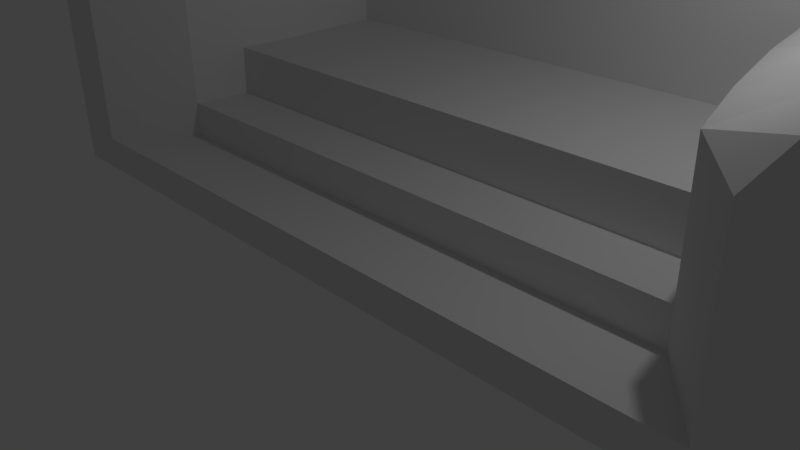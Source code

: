 # Source: stairs.blend  (saved by Blender 2.71.0; exported with 4.5.12 LTS)
import bpy
from mathutils import Matrix  # noqa: F401  (used for matrix-valued properties, if any)

bpy.ops.wm.read_factory_settings(use_empty=True)
scene = bpy.context.scene
scene.name = 'Scene'

# ---- collections
col_collection_1 = bpy.data.collections.new('Collection 1'); scene.collection.children.link(col_collection_1)

# ---- materials (node trees are filled in below, after node groups)
mat_material = bpy.data.materials.new('Material')
mat_material.alpha_threshold = 0.0
mat_material.use_transparent_shadow = False
mat_material.roughness = 0.5
mat_material.line_color = (0.0, 0.0, 0.0, 1.0)

# ---- material node trees

# ---- world
world_world = bpy.data.worlds.new('World'); scene.world = world_world
world_world.color = (0.05088, 0.05088, 0.05088)
world_world.use_sun_shadow = False
world_world.sun_shadow_jitter_overblur = 0.0
world_world.cycles.sampling_method = 'MANUAL'
world_world.cycles.sample_map_resolution = 256

# ---- cameras
cam_camera = bpy.data.cameras.new('Camera')
cam_camera.clip_end = 100.0
cam_camera.lens = 35.0
cam_camera.sensor_width = 32.0
cam_camera.sensor_height = 18.0
cam_camera.ortho_scale = 7.314
cam_camera.dof.focus_distance = 0.0
cam_camera.dof.aperture_fstop = 128.0

# ---- lights
light_lamp = bpy.data.lights.new('Lamp', 'POINT')
light_lamp.transmission_factor = 0.0
light_lamp.cutoff_distance = 30.0
light_lamp.energy = 100.0
light_lamp.shadow_buffer_clip_start = 1.001
light_lamp.shadow_soft_size = 0.1
light_lamp.shadow_maximum_resolution = 0.006
light_lamp.use_absolute_resolution = True
light_lamp.cycles.use_multiple_importance_sampling = False

# ---- meshes
me_cube = bpy.data.meshes.new('Cube')
me_cube.from_pydata([(-3.9, 3.387, 0.0), (-5.007, -1.0, 0.0), (-5.789, -1.0, 0.0), (-5.0, 3.387, 0.0), (-3.9, 3.387, 3.364), (-5.007, -1.0, 2.766), (-5.789, -1.0, 2.766), (-5.0, 3.387, 3.397), (-4.29, 3.387, 0.0), (-5.397, -1.0, 0.0), (-4.29, 3.387, 3.977), (-5.397, -1.0, 3.323), (-3.9, 0.07447, 0.0), (-5.596, 0.07447, 0.0), (-4.142, 0.07447, 2.766), (-5.596, 0.07447, 2.766), (-4.29, 0.07447, 0.0), (-5.051, 0.07447, 3.323), (-3.9, 3.387, 1.316), (-5.007, -1.0, 1.0), (-5.789, -1.0, 1.0), (-5.0, 3.387, 1.316), (-5.397, -1.0, 1.0), (-4.29, 3.387, 1.316), (-4.142, 0.07447, 1.034), (-5.596, 0.07447, 1.0), (-3.9, 3.387, 1.815), (-5.007, -1.0, 1.5), (-5.789, -1.0, 1.5), (-5.0, 3.387, 1.974), (-4.29, 3.387, 1.974), (-5.397, -1.0, 1.5), (-4.142, 0.07447, 1.5), (-5.596, 0.07447, 1.5), (-5.397, -1.0, 0.5), (-4.142, 0.07447, 0.5), (-5.596, 0.07447, 0.5), (-3.9, 3.387, 0.6579), (-5.007, -1.0, 0.5), (-5.789, -1.0, 0.5), (-5.0, 3.387, 0.6579), (-4.29, 3.387, 0.6579), (-5.298, 1.731, 0.0), (-5.298, 1.731, 3.082), (-4.29, 1.731, 0.0), (-3.9, 1.731, 0.0), (-3.9, 1.731, 3.082), (-4.633, 1.731, 3.639), (-5.298, 1.731, 1.158), (-5.298, 1.731, 1.737), (-3.9, 1.731, 1.79), (-5.298, 1.731, 0.5789), (-3.983, 0.9027, 1.045), (-3.983, 0.9027, 1.777), (-5.447, 0.9027, 0.0), (-5.447, 0.9027, 2.924), (-4.29, 0.9027, 0.0), (-3.9, 0.9027, 0.0), (-3.983, 0.9027, 2.924), (-4.85, 0.9027, 3.481), (-5.447, 0.9027, 1.079), (-5.447, 0.9027, 1.618), (-5.447, 0.9027, 0.5395), (-5.149, 2.559, 0.0), (-5.149, 2.559, 3.24), (-4.29, 2.559, 0.0), (-3.9, 2.559, 0.0), (-3.9, 2.559, 3.24), (-4.471, 2.559, 3.797), (-5.149, 2.559, 1.237), (-5.149, 2.559, 1.855), (-5.149, 2.559, 0.6184), (-3.9, 2.559, 1.802), (0.0, 3.387, 0.0), (0.0, -1.0, 0.0), (0.0, 0.07447, 0.0), (0.0, 3.387, 1.316), (-2.384e-07, 0.07447, 1.034), (4.768e-07, 3.387, 1.815), (0.0, 0.07447, 0.5), (0.0, 3.387, 0.6579), (-2.384e-07, -1.0, 0.5), (0.0, 1.731, 0.0), (0.0, 1.731, 1.158), (0.0, 1.731, 1.79), (0.0, 1.731, 0.5789), (0.0, 0.9027, 1.045), (-2.384e-07, 0.9027, 1.777), (0.0, 0.9027, 0.5395), (0.0, 0.9027, 0.0), (0.0, 2.559, 0.0), (0.0, 2.559, 1.237), (0.0, 2.559, 1.802), (0.0, 2.559, 0.6184), (4.768e-07, 3.387, 3.364), (4.768e-07, 3.387, 3.977)], [], [(16, 9, 2, 13), (17, 15, 6, 11), (32, 14, 5, 27), (31, 11, 6, 28), (70, 64, 7, 29), (41, 8, 3, 40), (12, 1, 9, 16), (14, 17, 11, 5), (27, 5, 11, 31), (37, 0, 8, 41), (56, 16, 13, 54), (59, 55, 15, 17), (53, 58, 14, 32), (28, 6, 15, 33), (57, 12, 16, 56), (58, 59, 17, 14), (35, 24, 19, 38), (34, 22, 20, 39), (71, 69, 21, 40), (30, 23, 21, 29), (38, 19, 22, 34), (26, 18, 23, 30), (12, 57, 89, 75), (39, 20, 25, 36), (24, 32, 27, 19), (22, 31, 28, 20), (69, 70, 29, 21), (19, 27, 31, 22), (52, 53, 32, 24), (20, 28, 33, 25), (10, 30, 29, 7), (4, 26, 30, 10), (23, 41, 40, 21), (18, 37, 41, 23), (35, 38, 81, 79), (9, 34, 39, 2), (63, 71, 40, 3), (1, 38, 34, 9), (45, 66, 90, 82), (2, 39, 36, 13), (61, 55, 43, 49), (65, 44, 42, 63), (68, 64, 43, 47), (72, 67, 46, 50), (66, 45, 44, 65), (67, 68, 47, 46), (62, 60, 48, 51), (24, 35, 79, 77), (60, 61, 49, 48), (0, 37, 80, 73), (54, 62, 51, 42), (53, 52, 86, 87), (44, 56, 54, 42), (47, 43, 55, 59), (50, 46, 58, 53), (45, 57, 56, 44), (46, 47, 59, 58), (26, 72, 92, 78), (37, 18, 76, 80), (66, 0, 73, 90), (33, 15, 55, 61), (36, 25, 60, 62), (25, 33, 61, 60), (13, 36, 62, 54), (49, 43, 64, 70), (51, 48, 69, 71), (48, 49, 70, 69), (42, 51, 71, 63), (8, 65, 63, 3), (10, 7, 64, 68), (26, 4, 67, 72), (0, 66, 65, 8), (4, 10, 68, 67), (57, 45, 82, 89), (38, 1, 74, 81), (1, 12, 75, 74), (88, 86, 77, 79), (75, 79, 81, 74), (89, 88, 79, 75), (93, 91, 83, 85), (91, 92, 84, 83), (90, 93, 85, 82), (85, 83, 86, 88), (83, 84, 87, 86), (82, 85, 88, 89), (80, 76, 91, 93), (76, 78, 92, 91), (73, 80, 93, 90), (50, 53, 87, 84), (72, 50, 84, 92), (18, 26, 78, 76), (52, 24, 77, 86), (78, 26, 4, 94), (94, 4, 10, 95)])
_uv = me_cube.uv_layers.new(name='UVMap')
_uv.uv.foreach_set('vector', [0.7323, 0.3417, 0.6599, 0.2672, 0.6599, 0.2408, 0.7323, 0.2538, 0.6128, 0.1584, 0.6197, 0.212, 0.5499, 0.2339, 0.5408, 0.1891, 0.5649, 0.7545, 0.5757, 0.8391, 0.4835, 0.8508, 0.4728, 0.7662, 0.8457, 0.5785, 0.8457, 0.7012, 0.8193, 0.6637, 0.8193, 0.5785, 0.7492, 0.5097, 0.7492, 0.4165, 0.8059, 0.4058, 0.8058, 0.5017, 0.8946, 0.7588, 0.8946, 0.7145, 0.9425, 0.7145, 0.9425, 0.7588, 0.7323, 0.368, 0.6194, 0.2935, 0.6599, 0.2672, 0.7323, 0.3417, 0.5993, 0.08606, 0.6128, 0.1584, 0.5408, 0.1891, 0.53, 0.146, 0.872, 0.5785, 0.872, 0.6637, 0.8457, 0.7012, 0.8457, 0.5785, 0.8684, 0.7588, 0.8684, 0.7145, 0.8946, 0.7145, 0.8946, 0.7588, 0.788, 0.3417, 0.7323, 0.3417, 0.7323, 0.2538, 0.788, 0.2638, 0.67, 0.1385, 0.6728, 0.1928, 0.6197, 0.212, 0.6128, 0.1584, 0.6236, 0.7659, 0.6333, 0.8425, 0.5757, 0.8391, 0.5649, 0.7545, 0.5057, 0.5335, 0.5057, 0.4483, 0.5792, 0.4483, 0.5792, 0.5335, 0.788, 0.368, 0.7323, 0.368, 0.7323, 0.3417, 0.788, 0.3417, 0.6546, 0.07071, 0.67, 0.1385, 0.6128, 0.1584, 0.5993, 0.08606, 0.5564, 0.6877, 0.561, 0.7234, 0.4686, 0.7328, 0.4643, 0.6994, 0.8457, 0.5111, 0.8457, 0.5448, 0.8193, 0.5448, 0.8193, 0.5111, 0.7491, 0.593, 0.7492, 0.5513, 0.8058, 0.546, 0.8058, 0.5903, 0.8946, 0.8474, 0.8946, 0.8031, 0.9425, 0.8031, 0.9425, 0.8474, 0.8722, 0.5111, 0.872, 0.5448, 0.8457, 0.5448, 0.8457, 0.5111, 0.8684, 0.8367, 0.8684, 0.8031, 0.8946, 0.8031, 0.8946, 0.8474, 0.1554, 0.0404, 0.2112, 0.0404, 0.2112, 0.353, 0.1554, 0.353, 0.5056, 0.6009, 0.5056, 0.5672, 0.5792, 0.5672, 0.5791, 0.6009, 0.561, 0.7234, 0.5649, 0.7545, 0.4728, 0.7662, 0.4686, 0.7328, 0.8457, 0.5448, 0.8457, 0.5785, 0.8193, 0.5785, 0.8193, 0.5448, 0.7492, 0.5513, 0.7492, 0.5097, 0.8058, 0.5017, 0.8058, 0.546, 0.872, 0.5448, 0.872, 0.5785, 0.8457, 0.5785, 0.8457, 0.5448, 0.6174, 0.7169, 0.6236, 0.7659, 0.5649, 0.7545, 0.561, 0.7234, 0.5056, 0.5672, 0.5057, 0.5335, 0.5792, 0.5335, 0.5792, 0.5672, 0.8946, 0.9823, 0.8946, 0.8474, 0.9425, 0.8474, 0.9425, 0.9433, 0.8684, 0.9411, 0.8684, 0.8367, 0.8946, 0.8474, 0.8946, 0.9823, 0.8946, 0.8031, 0.8946, 0.7588, 0.9425, 0.7588, 0.9425, 0.8031, 0.8684, 0.8031, 0.8684, 0.7588, 0.8946, 0.7588, 0.8946, 0.8031, 0.08397, 0.46, 0.08397, 0.3877, 0.3838, 0.3877, 0.3838, 0.46, 0.8457, 0.4775, 0.8457, 0.5111, 0.8193, 0.5111, 0.8193, 0.4775, 0.7491, 0.6346, 0.7491, 0.593, 0.8058, 0.5903, 0.8058, 0.6346, 0.8722, 0.4775, 0.8722, 0.5111, 0.8457, 0.5111, 0.8457, 0.4775, 0.2669, 0.0404, 0.3227, 0.0404, 0.3227, 0.353, 0.2669, 0.353, 0.5056, 0.6345, 0.5056, 0.6009, 0.5791, 0.6009, 0.5791, 0.6345, 0.6358, 0.5256, 0.6359, 0.4377, 0.6925, 0.4271, 0.6925, 0.5176, 0.8996, 0.3417, 0.8438, 0.3417, 0.8438, 0.2738, 0.8996, 0.2839, 0.7784, 0.09817, 0.7814, 0.1608, 0.7269, 0.1763, 0.7252, 0.1186, 0.7348, 0.7534, 0.747, 0.8495, 0.6903, 0.8459, 0.6793, 0.7596, 0.8996, 0.368, 0.8438, 0.368, 0.8438, 0.3417, 0.8996, 0.3417, 0.7625, 0.04781, 0.7784, 0.09817, 0.7252, 0.1186, 0.7098, 0.05884, 0.6358, 0.5982, 0.6358, 0.5619, 0.6925, 0.5566, 0.6925, 0.5956, 0.08397, 0.496, 0.08397, 0.46, 0.3838, 0.46, 0.3838, 0.496, 0.6358, 0.5619, 0.6358, 0.5256, 0.6925, 0.5176, 0.6925, 0.5566, 0.3785, 0.0404, 0.4228, 0.0404, 0.4228, 0.353, 0.3785, 0.353, 0.6358, 0.6346, 0.6358, 0.5982, 0.6925, 0.5956, 0.6925, 0.6346, 0.08397, 0.6011, 0.08397, 0.5518, 0.3838, 0.5518, 0.3838, 0.6011, 0.8438, 0.3417, 0.788, 0.3417, 0.788, 0.2638, 0.8438, 0.2738, 0.7252, 0.1186, 0.7269, 0.1763, 0.6728, 0.1928, 0.67, 0.1385, 0.6793, 0.7596, 0.6903, 0.8459, 0.6333, 0.8425, 0.6236, 0.7659, 0.8438, 0.368, 0.788, 0.368, 0.788, 0.3417, 0.8438, 0.3417, 0.7098, 0.05884, 0.7252, 0.1186, 0.67, 0.1385, 0.6546, 0.07071, 0.08397, 0.7684, 0.08397, 0.7126, 0.3838, 0.7126, 0.3838, 0.7684, 0.4228, 0.0404, 0.4671, 0.0404, 0.4671, 0.353, 0.4228, 0.353, 0.3227, 0.0404, 0.3785, 0.0404, 0.3785, 0.353, 0.3227, 0.353, 0.5792, 0.5335, 0.5792, 0.4483, 0.6359, 0.4377, 0.6358, 0.5256, 0.5791, 0.6009, 0.5792, 0.5672, 0.6358, 0.5619, 0.6358, 0.5982, 0.5792, 0.5672, 0.5792, 0.5335, 0.6358, 0.5256, 0.6358, 0.5619, 0.5791, 0.6345, 0.5791, 0.6009, 0.6358, 0.5982, 0.6358, 0.6346, 0.6925, 0.5176, 0.6925, 0.4271, 0.7492, 0.4165, 0.7492, 0.5097, 0.6925, 0.5956, 0.6925, 0.5566, 0.7492, 0.5513, 0.7491, 0.593, 0.6925, 0.5566, 0.6925, 0.5176, 0.7492, 0.5097, 0.7492, 0.5513, 0.6925, 0.6346, 0.6925, 0.5956, 0.7491, 0.593, 0.7491, 0.6346, 0.9553, 0.3417, 0.8996, 0.3417, 0.8996, 0.2839, 0.9553, 0.2939, 0.8188, 0.08794, 0.8188, 0.1493, 0.7814, 0.1608, 0.7784, 0.09817, 0.7902, 0.7472, 0.8033, 0.8508, 0.747, 0.8495, 0.7348, 0.7534, 0.9553, 0.368, 0.8996, 0.368, 0.8996, 0.3417, 0.9553, 0.3417, 0.8032, 0.03566, 0.8188, 0.08794, 0.7784, 0.09817, 0.7625, 0.04781, 0.2112, 0.0404, 0.2669, 0.0404, 0.2669, 0.353, 0.2112, 0.353, 0.08665, 0.0404, 0.04256, 0.0404, 0.04256, 0.353, 0.08665, 0.353, 0.04256, 0.0404, 0.1554, 0.0404, 0.1554, 0.353, 0.04256, 0.353, 0.5694, 0.9035, 0.5694, 0.9375, 0.5136, 0.9368, 0.5136, 0.9008, 0.5136, 0.8672, 0.5136, 0.9008, 0.4413, 0.9008, 0.4008, 0.8672, 0.5694, 0.8672, 0.5694, 0.9035, 0.5136, 0.9008, 0.5136, 0.8672, 0.6809, 0.9088, 0.6809, 0.9504, 0.6252, 0.9451, 0.6252, 0.9061, 0.6809, 0.9504, 0.6809, 0.9885, 0.6252, 0.9877, 0.6252, 0.9451, 0.6809, 0.8672, 0.6809, 0.9088, 0.6252, 0.9061, 0.6252, 0.8672, 0.6252, 0.9061, 0.6252, 0.9451, 0.5694, 0.9375, 0.5694, 0.9035, 0.6252, 0.9451, 0.6252, 0.9877, 0.5694, 0.9868, 0.5694, 0.9375, 0.6252, 0.8672, 0.6252, 0.9061, 0.5694, 0.9035, 0.5694, 0.8672, 0.7367, 0.9115, 0.7367, 0.9558, 0.6809, 0.9504, 0.6809, 0.9088, 0.7367, 0.9558, 0.7367, 0.9894, 0.6809, 0.9885, 0.6809, 0.9504, 0.7367, 0.8672, 0.7367, 0.9115, 0.6809, 0.9088, 0.6809, 0.8672, 0.08397, 0.6569, 0.08397, 0.6011, 0.3838, 0.6011, 0.3838, 0.6569, 0.08397, 0.7126, 0.08397, 0.6569, 0.3838, 0.6569, 0.3838, 0.7126, 0.4671, 0.0404, 0.5007, 0.0404, 0.5007, 0.353, 0.4671, 0.353, 0.08397, 0.5518, 0.08397, 0.496, 0.3838, 0.496, 0.3838, 0.5518, 0.3299, 0.9453, 0.06728, 0.9453, 0.06728, 0.841, 0.3299, 0.841, 0.3299, 0.841, 0.06728, 0.841, 0.04102, 0.7997, 0.3299, 0.7997])
me_cube.materials.append(mat_material)
me_cube.use_remesh_preserve_volume = False
me_cube.use_remesh_preserve_attributes = False
me_cube.use_mirror_vertex_groups = False
me_cube.update()

# ---- objects
ob_cube = bpy.data.objects.new('Cube', me_cube)
ob_lamp = bpy.data.objects.new('Lamp', light_lamp)
ob_camera = bpy.data.objects.new('Camera', cam_camera)

# ---- transforms, parenting, visibility, modifiers, constraints
ob_cube.location = (0.0, -1.192e-07, 0.0)
ob_cube.lock_rotations_4d = False
ob_cube.empty_display_type = 'ARROWS'
ob_cube.lineart.crease_threshold = 0.0
_m = ob_cube.modifiers.new('Mirror', 'MIRROR')
ob_lamp.location = (4.076, 1.005, 5.904)
ob_lamp.rotation_euler = (0.6503, 0.05522, 1.866)
ob_lamp.lock_rotations_4d = False
ob_lamp.empty_display_type = 'ARROWS'
ob_lamp.color = (0.0, 0.0, 0.0, 0.0)
ob_lamp.lineart.crease_threshold = 0.0
ob_camera.location = (7.481, -6.508, 5.344)
ob_camera.rotation_euler = (1.109, 0.01082, 0.8149)
ob_camera.lock_rotations_4d = False
ob_camera.empty_display_type = 'ARROWS'
ob_camera.color = (0.0, 0.0, 0.0, 0.0)
ob_camera.display_type = 'WIRE'
ob_camera.lineart.crease_threshold = 0.0

# ---- collection membership
col_collection_1.objects.link(ob_cube)
col_collection_1.objects.link(ob_lamp)
col_collection_1.objects.link(ob_camera)

# ---- scene / render settings (as saved in the file)
scene.camera = ob_camera
scene.frame_start = 1; scene.frame_end = 250; scene.frame_set(1)
scene.render.engine = 'BLENDER_EEVEE_NEXT'
scene.render.resolution_percentage = 50
scene.render.dither_intensity = 0.0
scene.cycles.use_denoising = False
scene.cycles.samples = 10
scene.cycles.sampling_pattern = 'TABULATED_SOBOL'
scene.cycles.light_sampling_threshold = 0.0
scene.cycles.use_adaptive_sampling = False
scene.cycles.use_light_tree = False
scene.cycles.blur_glossy = 0.0
scene.cycles.volume_bounces = 1
scene.cycles.pixel_filter_type = 'GAUSSIAN'
scene.cycles.sample_clamp_indirect = 0.0
scene.view_settings.view_transform = 'Standard'
bpy.context.view_layer.update()

